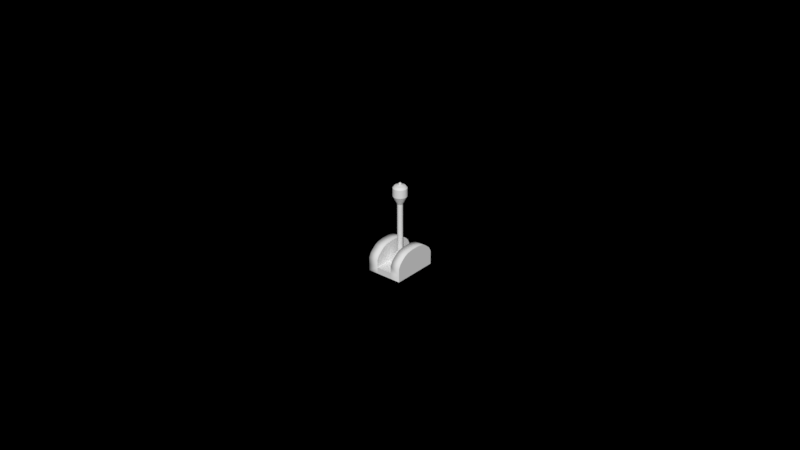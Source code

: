 # Source: joystick.blend  (saved by Blender 3.2.14; exported with 4.5.12 LTS)
import bpy
from mathutils import Matrix  # noqa: F401  (used for matrix-valued properties, if any)

bpy.ops.wm.read_factory_settings(use_empty=True)
scene = bpy.context.scene
scene.name = 'Scene'

# ---- collections
col_collection_1 = bpy.data.collections.new('Collection 1'); scene.collection.children.link(col_collection_1)

# ---- world
world_world = bpy.data.worlds.new('World'); scene.world = world_world
world_world.color = (0.0, 0.0, 0.0)
world_world.use_sun_shadow = False
world_world.sun_shadow_jitter_overblur = 0.0
world_world.cycles.sampling_method = 'MANUAL'

# ---- meshes
me_cube_004 = bpy.data.meshes.new('Cube.004')
me_cube_004.from_pydata([(-0.002536, 0.007332, -0.001323), (-0.002535, 0.007323, 0.0009673), (-0.002582, -0.007306, -0.001379), (-0.002581, -0.007315, 0.0009114), (-0.00569, 0.007342, -0.001321), (-0.00569, 0.007333, 0.0009685), (-0.005736, -0.007296, -0.001377), (-0.005735, -0.007305, 0.0009126), (-0.002578, -0.006078, -0.001374), (-0.002569, -0.003266, -0.001363), (-0.002549, 0.003292, -0.001338), (-0.00254, 0.006104, -0.001327), (-0.002539, 0.006089, 0.002847), (-0.002547, 0.003269, 0.00464), (-0.002567, -0.003289, 0.004615), (-0.002577, -0.006094, 0.002801), (-0.005694, 0.006114, -0.001326), (-0.005703, 0.003302, -0.001337), (-0.005723, -0.003256, -0.001362), (-0.005732, -0.006068, -0.001373), (-0.005731, -0.006084, 0.002802), (-0.005721, -0.003279, 0.004616), (-0.005701, 0.003279, 0.004641), (-0.005693, 0.006098, 0.002848), (-0.002544, 0.004698, -0.001333), (-0.002543, 0.004462, 0.004134), (-0.005699, 0.004708, -0.001332), (-0.005697, 0.004472, 0.004136), (-0.002574, -0.004672, -0.001368), (-0.002571, -0.004478, 0.0041), (-0.005728, -0.004662, -0.001367), (-0.005725, -0.004468, 0.004101), (-0.002563, -0.001317, -0.001356), (-0.002555, 0.001343, -0.001345), (-0.002553, 0.001319, 0.004959), (-0.002561, -0.001341, 0.004949), (-0.005709, 0.001353, -0.001344), (-0.005717, -0.001307, -0.001355), (-0.005715, -0.001331, 0.00495), (-0.005707, 0.001329, 0.00496), (-0.002538, 0.006718, -0.001325), (-0.005691, 0.006715, 0.002185), (-0.002537, 0.006705, 0.002184), (-0.005692, 0.006728, -0.001324), (-0.002579, -0.006705, 0.002133), (-0.005734, -0.006682, -0.001375), (-0.00258, -0.006692, -0.001376), (-0.005733, -0.006696, 0.002134), (-0.002542, 0.005401, -0.00133), (-0.005695, 0.005393, 0.003442), (-0.002541, 0.005383, 0.003441), (-0.005696, 0.005411, -0.001329), (-0.002574, -0.005393, 0.0034), (-0.00573, -0.005365, -0.00137), (-0.002576, -0.005375, -0.001371), (-0.005728, -0.005383, 0.003401), (0.005735, 0.007306, -0.001326), (0.005736, 0.007298, 0.0009644), (0.005689, -0.007332, -0.001381), (0.00569, -0.00734, 0.0009085), (0.002581, 0.007316, -0.001324), (0.002582, 0.007307, 0.0009655), (0.002535, -0.007322, -0.00138), (0.002536, -0.007331, 0.0009096), (0.005693, -0.006104, -0.001377), (0.005702, -0.003292, -0.001366), (0.005723, 0.003266, -0.001341), (0.005731, 0.006079, -0.00133), (0.005733, 0.006063, 0.002844), (0.005725, 0.003243, 0.004637), (0.005704, -0.003314, 0.004612), (0.005695, -0.00612, 0.002798), (0.002577, 0.006089, -0.001329), (0.002568, 0.003276, -0.00134), (0.002548, -0.003282, -0.001365), (0.002539, -0.006094, -0.001376), (0.002541, -0.00611, 0.002799), (0.00255, -0.003304, 0.004613), (0.00257, 0.003253, 0.004638), (0.002579, 0.006073, 0.002845), (0.005727, 0.004672, -0.001336), (0.005728, 0.004436, 0.004131), (0.002573, 0.004682, -0.001334), (0.002574, 0.004446, 0.004133), (0.005698, -0.004698, -0.001371), (0.0057, -0.004504, 0.004097), (0.002543, -0.004688, -0.00137), (0.002546, -0.004494, 0.004098), (0.005708, -0.001343, -0.001359), (0.005716, 0.001318, -0.001348), (0.005719, 0.001293, 0.004956), (0.00571, -0.001367, 0.004946), (0.002562, 0.001327, -0.001347), (0.002554, -0.001333, -0.001357), (0.002556, -0.001357, 0.004947), (0.002564, 0.001303, 0.004958), (0.005733, 0.006692, -0.001328), (0.00258, 0.006689, 0.002182), (0.005734, 0.006679, 0.002181), (-0.005735, -0.006674, -0.003417), (0.005693, -0.006731, 0.00213), (-0.005693, 0.006736, -0.003366), (0.005691, -0.006718, -0.001379), (0.002538, -0.006721, 0.002131), (0.005729, 0.005376, -0.001333), (0.002577, 0.005367, 0.003439), (0.005731, 0.005357, 0.003438), (0.002575, 0.005385, -0.001332), (0.005697, -0.005419, 0.003397), (0.002541, -0.005391, -0.001373), (0.005695, -0.005401, -0.001374), (0.002543, -0.005409, 0.003398), (-0.005718, -0.001299, -0.003397), (-0.00571, 0.001361, -0.003386), (-0.005729, -0.004654, -0.003409), (-0.005699, 0.004716, -0.003374), (-0.005733, -0.006061, -0.003415), (-0.005724, -0.003248, -0.003404), (-0.005704, 0.00331, -0.003379), (-0.005695, 0.006122, -0.003368), (-0.005737, -0.007288, -0.003419), (-0.005691, 0.00735, -0.003364), (0.002579, 0.006702, -0.001327), (0.002537, -0.006708, -0.001378), (-0.002583, -0.007298, -0.003421), (-0.002537, 0.00734, -0.003365), (-0.005697, 0.005419, -0.003371), (-0.005731, -0.005357, -0.003412), (0.005734, 0.007314, -0.003368), (0.005689, -0.007324, -0.003424), (0.00258, 0.007324, -0.003367), (0.002535, -0.007314, -0.003422), (0.005693, -0.006096, -0.003419), (0.005701, -0.003284, -0.003408), (0.005722, 0.003274, -0.003383), (0.005731, 0.006086, -0.003372), (0.005726, 0.00468, -0.003378), (0.005697, -0.00469, -0.003414), (0.005707, -0.001335, -0.003401), (0.005716, 0.001325, -0.003391), (0.005733, 0.0067, -0.00337), (0.005691, -0.00671, -0.003421), (0.005728, 0.005383, -0.003375), (0.005695, -0.005393, -0.003416)], [], [(46, 44, 3, 2), (2, 3, 7, 6), (43, 41, 5, 4), (4, 5, 1, 0), (30, 18, 117, 114), (41, 42, 1, 5), (47, 44, 15, 20), (31, 29, 14, 21), (39, 34, 13, 22), (49, 50, 12, 23), (65, 84, 137, 133), (64, 102, 141, 132), (84, 110, 143, 137), (104, 80, 136, 142), (45, 47, 20, 19), (30, 31, 21, 18), (36, 39, 22, 17), (51, 49, 23, 16), (40, 42, 12, 11), (24, 25, 13, 10), (32, 35, 14, 9), (54, 52, 15, 8), (48, 50, 25, 24), (17, 22, 27, 26), (43, 4, 121, 101), (22, 13, 25, 27), (9, 14, 29, 28), (53, 55, 31, 30), (62, 2, 124, 131), (55, 52, 29, 31), (10, 13, 34, 33), (33, 34, 35, 32), (18, 21, 38, 37), (37, 38, 39, 36), (37, 36, 113, 112), (60, 56, 128, 130), (21, 14, 35, 38), (38, 35, 34, 39), (0, 1, 42, 40), (23, 12, 42, 41), (36, 17, 118, 113), (16, 23, 41, 43), (6, 7, 47, 45), (4, 0, 125, 121), (7, 3, 44, 47), (8, 15, 44, 46), (11, 12, 50, 48), (26, 27, 49, 51), (96, 67, 135, 140), (27, 25, 50, 49), (20, 15, 52, 55), (19, 53, 127, 116), (19, 20, 55, 53), (28, 29, 52, 54), (102, 100, 59, 58), (58, 59, 63, 62), (122, 97, 61, 60), (60, 61, 57, 56), (48, 24, 82, 107), (97, 98, 57, 61), (103, 100, 71, 76), (87, 85, 70, 77), (95, 90, 69, 78), (105, 106, 68, 79), (40, 11, 72, 122), (33, 32, 93, 92), (32, 9, 74, 93), (28, 54, 109, 86), (123, 103, 76, 75), (86, 87, 77, 74), (92, 95, 78, 73), (107, 105, 79, 72), (96, 98, 68, 67), (80, 81, 69, 66), (88, 91, 70, 65), (110, 108, 71, 64), (104, 106, 81, 80), (73, 78, 83, 82), (11, 48, 107, 72), (78, 69, 81, 83), (65, 70, 85, 84), (109, 111, 87, 86), (0, 40, 122, 60), (111, 108, 85, 87), (66, 69, 90, 89), (89, 90, 91, 88), (74, 77, 94, 93), (93, 94, 95, 92), (24, 10, 73, 82), (10, 33, 92, 73), (77, 70, 91, 94), (94, 91, 90, 95), (56, 57, 98, 96), (79, 68, 98, 97), (54, 8, 75, 109), (72, 79, 97, 122), (62, 63, 103, 123), (9, 28, 86, 74), (63, 59, 100, 103), (64, 71, 100, 102), (67, 68, 106, 104), (82, 83, 105, 107), (46, 2, 62, 123), (83, 81, 106, 105), (76, 71, 108, 111), (8, 46, 123, 75), (75, 76, 111, 109), (84, 85, 108, 110), (56, 96, 140, 128), (51, 16, 119, 126), (66, 89, 139, 134), (67, 104, 142, 135), (2, 6, 120, 124), (0, 60, 130, 125), (45, 19, 116, 99), (80, 66, 134, 136), (58, 62, 131, 129), (26, 51, 126, 115), (102, 58, 129, 141), (16, 43, 101, 119), (6, 45, 99, 120), (88, 65, 133, 138), (53, 30, 114, 127), (17, 26, 115, 118), (89, 88, 138, 139), (18, 37, 112, 117), (110, 64, 132, 143)])
me_cube_004.polygons.foreach_set('use_smooth', [0, 1, 0, 1, 0, 1, 1, 1, 1, 1, 0, 0, 0, 0, 0, 0, 0, 0, 0, 0, 0, 0, 0, 0, 0, 1, 0, 0, 0, 1, 0, 0, 0, 0, 0, 1, 1, 1, 0, 1, 0, 0, 0, 1, 1, 0, 0, 0, 0, 1, 1, 0, 0, 0, 0, 1, 0, 1, 0, 1, 1, 1, 1, 1, 0, 0, 0, 0, 0, 0, 0, 0, 0, 0, 0, 0, 0, 0, 0, 1, 0, 0, 0, 1, 0, 0, 0, 0, 0, 0, 1, 1, 0, 1, 0, 0, 0, 0, 1, 0, 0, 0, 0, 1, 1, 0, 0, 0, 0, 0, 0, 0, 1, 0, 0, 0, 1, 0, 0, 0, 0, 0, 0, 0, 0, 0, 0])
me_cube_004.use_remesh_preserve_volume = False
me_cube_004.use_remesh_preserve_attributes = False
me_cube_004.use_mirror_vertex_groups = False
me_cube_004.update()
me_cylinder_001 = bpy.data.meshes.new('Cylinder.001')
me_cylinder_001.from_pydata([(-0.0006052, -0.002863, -0.001335), (-0.0004571, 0.003618, 0.0232), (-0.001106, -0.002679, -0.001376), (-0.0005533, 0.003653, 0.02319), (-0.001561, -0.002402, -0.001432), (-0.0006407, 0.003706, 0.02318), (-0.001952, -0.002042, -0.001502), (-0.0007157, 0.003775, 0.02316), (-0.002265, -0.001615, -0.001583), (-0.0007757, 0.003857, 0.02315), (-0.002486, -0.001135, -0.001671), (-0.0008181, 0.003949, 0.02313), (-0.002608, -0.0006216, -0.001763), (-0.0008415, 0.004048, 0.02311), (-0.002626, -9.442e-05, -0.001856), (-0.0008449, 0.004149, 0.0231), (-0.002539, 0.0004263, -0.001946), (-0.0008282, 0.004249, 0.02308), (-0.00235, 0.0009206, -0.00203), (-0.0007921, 0.004344, 0.02306), (-0.002068, 0.00137, -0.002104), (-0.0007379, 0.00443, 0.02305), (-0.001702, 0.001756, -0.002166), (-0.0006676, 0.004504, 0.02304), (-0.001267, 0.002065, -0.002213), (-0.0005841, 0.004564, 0.02303), (-0.000779, 0.002284, -0.002243), (-0.0004905, 0.004606, 0.02302), (-0.0002576, 0.002405, -0.002256), (-0.0003904, 0.004629, 0.02302), (0.0002776, 0.002425, -0.00225), (-0.0002877, 0.004633, 0.02302), (0.0008061, 0.00234, -0.002226), (-0.0001862, 0.004617, 0.02302), (0.001307, 0.002156, -0.002185), (-9e-05, 0.004581, 0.02303), (0.001762, 0.001879, -0.002129), (-2.677e-06, 0.004528, 0.02304), (0.002153, 0.00152, -0.002059), (7.239e-05, 0.004459, 0.02306), (0.002465, 0.001092, -0.001979), (0.0001323, 0.004377, 0.02307), (0.002687, 0.0006127, -0.00189), (0.0001748, 0.004285, 0.02309), (0.002809, 9.939e-05, -0.001798), (0.0001982, 0.004186, 0.02311), (0.002826, -0.0004278, -0.001705), (0.0002016, 0.004085, 0.02312), (0.002739, -0.0009485, -0.001615), (0.0001849, 0.003985, 0.02314), (0.002551, -0.001443, -0.001531), (0.0001487, 0.00389, 0.02316), (0.002269, -0.001892, -0.001457), (9.451e-05, 0.003804, 0.02317), (0.001903, -0.002278, -0.001395), (2.428e-05, 0.00373, 0.02318), (0.001468, -0.002587, -0.001348), (-5.924e-05, 0.003671, 0.02319), (0.0009799, -0.002806, -0.001318), (-0.0001529, 0.003629, 0.0232), (0.0004584, -0.002928, -0.001306), (-0.000253, 0.003605, 0.0232), (-7.679e-05, -0.002947, -0.001311), (-0.0003557, 0.003602, 0.0232), (-0.0006209, -0.002699, -0.0004068), (-0.000178, -0.0004349, 0.001933), (-0.0008246, 0.001406, 0.01987), (-0.001225, 0.001553, 0.01984), (-0.0003327, -0.0003781, 0.001921), (-0.001122, -0.002515, -0.0004477), (-0.001589, 0.001775, 0.0198), (-0.0004731, -0.0002926, 0.001903), (-0.001577, -0.002238, -0.0005041), (-0.001901, 0.002062, 0.01974), (-0.0005938, -0.0001817, 0.001882), (-0.001968, -0.001879, -0.000574), (-0.002151, 0.002404, 0.01968), (-0.0006901, -4.973e-05, 0.001857), (-0.00228, -0.001451, -0.0006545), (-0.002328, 0.002787, 0.01961), (-0.0007584, 9.832e-05, 0.00183), (-0.002502, -0.0009716, -0.0007426), (-0.002425, 0.003197, 0.01953), (-0.000796, 0.0002567, 0.001801), (-0.002624, -0.0004583, -0.000835), (-0.002439, 0.003618, 0.01946), (-0.0008015, 0.0004194, 0.001772), (-0.002641, 6.884e-05, -0.000928), (-0.00237, 0.004035, 0.01939), (-0.0007747, 0.0005801, 0.001745), (-0.002554, 0.0005896, -0.001018), (-0.002219, 0.00443, 0.01932), (-0.0007165, 0.0007327, 0.001719), (-0.002366, 0.001084, -0.001102), (-0.001993, 0.004788, 0.01926), (-0.0006293, 0.0008712, 0.001696), (-0.002083, 0.001533, -0.001176), (-0.001701, 0.005097, 0.01921), (-0.0005164, 0.0009904, 0.001677), (-0.001718, 0.001919, -0.001238), (-0.001353, 0.005344, 0.01917), (-0.0003821, 0.001086, 0.001662), (-0.001282, 0.002228, -0.001285), (-0.0009636, 0.005519, 0.01915), (-0.0002316, 0.001153, 0.001653), (-0.0007948, 0.002447, -0.001315), (-0.0005469, 0.005616, 0.01914), (-7.071e-05, 0.001191, 0.001649), (-0.0002733, 0.002569, -0.001328), (-0.0001191, 0.005632, 0.01914), (9.447e-05, 0.001197, 0.001651), (0.0002619, 0.002588, -0.001322), (0.0003031, 0.005564, 0.01916), (0.0002575, 0.001171, 0.001658), (0.0007903, 0.002504, -0.001298), (0.0007037, 0.005417, 0.01919), (0.0004123, 0.001114, 0.001671), (0.001292, 0.00232, -0.001257), (0.001067, 0.005196, 0.01924), (0.0005526, 0.001029, 0.001688), (0.001747, 0.002043, -0.001201), (0.00138, 0.004909, 0.0193), (0.0006733, 0.0009177, 0.00171), (0.002138, 0.001683, -0.001131), (0.001629, 0.004567, 0.01936), (0.0007697, 0.0007857, 0.001735), (0.00245, 0.001256, -0.00105), (0.001806, 0.004184, 0.01943), (0.000838, 0.0006376, 0.001762), (0.002671, 0.000776, -0.0009623), (0.001903, 0.003773, 0.0195), (0.0008756, 0.0004792, 0.00179), (0.002793, 0.0002627, -0.0008699), (0.001918, 0.003352, 0.01958), (0.0008811, 0.0003165, 0.001819), (0.002811, -0.0002645, -0.0007769), (0.001848, 0.002936, 0.01965), (0.0008542, 0.0001558, 0.001847), (0.002724, -0.0007852, -0.0006868), (0.001698, 0.002541, 0.01972), (0.0007961, 3.278e-06, 0.001873), (0.002535, -0.00128, -0.000603), (0.001472, 0.002182, 0.01978), (0.0007089, -0.0001353, 0.001896), (0.002253, -0.001728, -0.0005288), (0.00118, 0.001874, 0.01983), (0.000596, -0.0002545, 0.001915), (0.001887, -0.002115, -0.0004671), (0.0008318, 0.001627, 0.01986), (0.0004617, -0.0003498, 0.001929), (0.001452, -0.002423, -0.0004202), (0.0004421, 0.001451, 0.01989), (0.0003112, -0.0004175, 0.001938), (0.0009642, -0.002643, -0.0003899), (2.535e-05, 0.001354, 0.0199), (0.0001503, -0.000455, 0.001942), (0.0004427, -0.002764, -0.0003773), (-0.0004024, 0.001339, 0.01989), (-1.491e-05, -0.0004609, 0.001941), (-9.253e-05, -0.002783, -0.000383), (-0.0004349, 0.00223, 0.01708), (-0.0005896, 0.002287, 0.01707), (-0.00073, 0.002372, 0.01705), (-0.0008507, 0.002483, 0.01703), (-0.000947, 0.002615, 0.01701), (-0.001015, 0.002763, 0.01698), (-0.001053, 0.002922, 0.01695), (-0.001058, 0.003084, 0.01692), (-0.001032, 0.003245, 0.01689), (-0.0009734, 0.003398, 0.01687), (-0.0008863, 0.003536, 0.01685), (-0.0007733, 0.003655, 0.01683), (-0.000639, 0.003751, 0.01681), (-0.0004885, 0.003818, 0.0168), (-0.0003276, 0.003856, 0.0168), (-0.0001624, 0.003862, 0.0168), (6.407e-07, 0.003836, 0.01681), (0.0001554, 0.003779, 0.01682), (0.0002957, 0.003693, 0.01684), (0.0004164, 0.003583, 0.01686), (0.0005128, 0.003451, 0.01688), (0.0005811, 0.003302, 0.01691), (0.0006187, 0.003144, 0.01694), (0.0006242, 0.002981, 0.01697), (0.0005973, 0.002821, 0.017), (0.0005392, 0.002668, 0.01702), (0.000452, 0.00253, 0.01704), (0.0003391, 0.00241, 0.01706), (0.0002048, 0.002315, 0.01708), (5.429e-05, 0.002247, 0.01709), (-0.0001066, 0.00221, 0.01709), (-0.0002718, 0.002204, 0.01709), (-0.000868, 0.001856, 0.02243), (-0.0007544, 0.002416, 0.02294), (-0.001067, 0.002531, 0.02292), (-0.001269, 0.002003, 0.0224), (-0.001351, 0.002704, 0.02288), (-0.001632, 0.002225, 0.02235), (-0.001595, 0.002928, 0.02284), (-0.001945, 0.002512, 0.0223), (-0.00179, 0.003195, 0.02279), (-0.002194, 0.002854, 0.02223), (-0.001928, 0.003494, 0.02274), (-0.002371, 0.003237, 0.02216), (-0.002004, 0.003814, 0.02268), (-0.002468, 0.003647, 0.02209), (-0.002015, 0.004143, 0.02262), (-0.002483, 0.004068, 0.02201), (-0.001961, 0.004468, 0.02256), (-0.002413, 0.004484, 0.02194), (-0.001843, 0.004776, 0.02251), (-0.002263, 0.00488, 0.02188), (-0.001667, 0.005057, 0.02246), (-0.002037, 0.005238, 0.02182), (-0.001439, 0.005297, 0.02243), (-0.001744, 0.005547, 0.02177), (-0.001167, 0.00549, 0.0224), (-0.001397, 0.005794, 0.02173), (-0.0008628, 0.005627, 0.02238), (-0.001007, 0.005969, 0.02171), (-0.0005375, 0.005703, 0.02237), (-0.0005902, 0.006066, 0.0217), (-0.0002036, 0.005715, 0.02237), (-0.0001625, 0.006081, 0.0217), (0.0001261, 0.005662, 0.02239), (0.0002598, 0.006014, 0.02172), (0.0004388, 0.005547, 0.02241), (0.0006604, 0.005867, 0.02175), (0.0007226, 0.005375, 0.02245), (0.001024, 0.005646, 0.0218), (0.0009666, 0.00515, 0.02249), (0.001336, 0.005359, 0.02185), (0.001161, 0.004884, 0.02254), (0.001586, 0.005017, 0.02192), (0.001299, 0.004584, 0.0226), (0.001763, 0.004633, 0.02199), (0.001375, 0.004264, 0.02266), (0.00186, 0.004223, 0.02206), (0.001386, 0.003935, 0.02271), (0.001874, 0.003802, 0.02214), (0.001332, 0.00361, 0.02277), (0.001805, 0.003386, 0.02221), (0.001215, 0.003302, 0.02282), (0.001654, 0.002991, 0.02227), (0.001038, 0.003022, 0.02287), (0.001429, 0.002632, 0.02233), (0.0008102, 0.002781, 0.02291), (0.001136, 0.002323, 0.02238), (0.0005387, 0.002588, 0.02294), (0.0007884, 0.002077, 0.02242), (0.0002345, 0.002451, 0.02296), (0.0003987, 0.001901, 0.02244), (-9.081e-05, 0.002376, 0.02296), (-1.802e-05, 0.001804, 0.02245), (-0.0004247, 0.002364, 0.02296), (-0.0004457, 0.001789, 0.02245), (-0.0004527, 0.003572, 0.02294), (-0.000549, 0.003608, 0.02293), (-0.0006363, 0.003661, 0.02292), (-0.0007113, 0.00373, 0.0229), (-0.0007713, 0.003812, 0.02289), (-0.0008137, 0.003904, 0.02287), (-0.0008371, 0.004003, 0.02285), (-0.0008406, 0.004104, 0.02284), (-0.0008239, 0.004204, 0.02282), (-0.0007877, 0.004299, 0.0228), (-0.0007335, 0.004385, 0.02279), (-0.0006632, 0.004459, 0.02278), (-0.0005797, 0.004518, 0.02277), (-0.0004861, 0.00456, 0.02276), (-0.000386, 0.004584, 0.02276), (-0.0002833, 0.004587, 0.02276), (-0.0001818, 0.004571, 0.02277), (-8.561e-05, 0.004536, 0.02277), (1.708e-06, 0.004483, 0.02278), (7.677e-05, 0.004414, 0.0228), (0.0001367, 0.004332, 0.02281), (0.0001792, 0.004239, 0.02283), (0.0002026, 0.004141, 0.02285), (0.000206, 0.00404, 0.02287), (0.0001893, 0.00394, 0.02288), (0.0001531, 0.003845, 0.0229), (9.889e-05, 0.003759, 0.02291), (2.866e-05, 0.003685, 0.02293), (-5.486e-05, 0.003625, 0.02293), (-0.0001485, 0.003583, 0.02294), (-0.0002486, 0.00356, 0.02294), (-0.0003513, 0.003556, 0.02294), (-0.0004359, 0.003634, 0.02293), (-0.0005202, 0.003665, 0.02292), (-0.0005967, 0.003712, 0.02291), (-0.0006624, 0.003772, 0.0229), (-0.0007149, 0.003844, 0.02288), (-0.0007521, 0.003925, 0.02287), (-0.0007726, 0.004011, 0.02285), (-0.0007756, 0.0041, 0.02284), (-0.000761, 0.004187, 0.02282), (-0.0007293, 0.00427, 0.02281), (-0.0006818, 0.004346, 0.0228), (-0.0006203, 0.004411, 0.02279), (-0.0005471, 0.004463, 0.02278), (-0.0004651, 0.0045, 0.02277), (-0.0003775, 0.00452, 0.02277), (-0.0002875, 0.004523, 0.02277), (-0.0001987, 0.004509, 0.02278), (-0.0001144, 0.004478, 0.02278), (-3.79e-05, 0.004432, 0.02279), (2.784e-05, 0.004371, 0.0228), (8.032e-05, 0.004299, 0.02282), (0.0001175, 0.004219, 0.02283), (0.000138, 0.004132, 0.02285), (0.000141, 0.004044, 0.02286), (0.0001264, 0.003956, 0.02288), (9.472e-05, 0.003873, 0.02289), (4.722e-05, 0.003798, 0.02291), (-1.429e-05, 0.003733, 0.02292), (-8.744e-05, 0.003681, 0.02292), (-0.0001694, 0.003644, 0.02293), (-0.0002571, 0.003623, 0.02293), (-0.0003471, 0.00362, 0.02293), (-0.0004455, 0.003734, 0.02349), (-0.0005298, 0.003765, 0.02348), (-0.0006062, 0.003811, 0.02347), (-0.000672, 0.003872, 0.02346), (-0.0007245, 0.003943, 0.02345), (-0.0007617, 0.004024, 0.02343), (-0.0007822, 0.00411, 0.02342), (-0.0007851, 0.004199, 0.0234), (-0.0007705, 0.004287, 0.02339), (-0.0007389, 0.00437, 0.02337), (-0.0006914, 0.004445, 0.02336), (-0.0006299, 0.00451, 0.02335), (-0.0005567, 0.004562, 0.02334), (-0.0004747, 0.004599, 0.02334), (-0.000387, 0.004619, 0.02334), (-0.0002971, 0.004622, 0.02334), (-0.0002082, 0.004608, 0.02334), (-0.0001239, 0.004577, 0.02335), (-4.746e-05, 0.004531, 0.02336), (1.828e-05, 0.00447, 0.02337), (7.076e-05, 0.004399, 0.02338), (0.000108, 0.004318, 0.0234), (0.0001285, 0.004232, 0.02341), (0.0001314, 0.004143, 0.02343), (0.0001168, 0.004055, 0.02344), (8.516e-05, 0.003972, 0.02346), (3.766e-05, 0.003897, 0.02347), (-2.385e-05, 0.003832, 0.02348), (-9.701e-05, 0.00378, 0.02349), (-0.000179, 0.003743, 0.02349), (-0.0002667, 0.003723, 0.0235), (-0.0003566, 0.003719, 0.02349), (-0.0004333, 0.003802, 0.02358), (-0.0005077, 0.003829, 0.02357), (-0.0005753, 0.00387, 0.02356), (-0.0006333, 0.003924, 0.02355), (-0.0006797, 0.003987, 0.02354), (-0.0007126, 0.004058, 0.02353), (-0.0007307, 0.004135, 0.02352), (-0.0007333, 0.004213, 0.0235), (-0.0007204, 0.00429, 0.02349), (-0.0006924, 0.004364, 0.02348), (-0.0006505, 0.00443, 0.02346), (-0.0005961, 0.004488, 0.02346), (-0.0005315, 0.004533, 0.02345), (-0.0004591, 0.004566, 0.02344), (-0.0003817, 0.004584, 0.02344), (-0.0003022, 0.004587, 0.02344), (-0.0002237, 0.004574, 0.02345), (-0.0001493, 0.004547, 0.02345), (-8.173e-05, 0.004506, 0.02346), (-2.366e-05, 0.004453, 0.02347), (2.269e-05, 0.004389, 0.02348), (5.555e-05, 0.004318, 0.0235), (7.365e-05, 0.004242, 0.02351), (7.63e-05, 0.004163, 0.02352), (6.338e-05, 0.004086, 0.02354), (3.541e-05, 0.004013, 0.02355), (-6.545e-06, 0.003946, 0.02356), (-6.087e-05, 0.003889, 0.02357), (-0.0001255, 0.003843, 0.02358), (-0.0001979, 0.00381, 0.02358), (-0.0002753, 0.003792, 0.02358), (-0.0003548, 0.003789, 0.02358), (-0.0004027, 0.003939, 0.02366), (-0.0004541, 0.003958, 0.02366), (-0.0005008, 0.003987, 0.02365), (-0.000541, 0.004024, 0.02365), (-0.000573, 0.004067, 0.02364), (-0.0005957, 0.004117, 0.02363), (-0.0006082, 0.004169, 0.02362), (-0.00061, 0.004224, 0.02361), (-0.0006011, 0.004277, 0.0236), (-0.0005818, 0.004328, 0.02359), (-0.0005528, 0.004374, 0.02358), (-0.0005152, 0.004413, 0.02358), (-0.0004706, 0.004445, 0.02357), (-0.0004205, 0.004468, 0.02357), (-0.000367, 0.00448, 0.02357), (-0.0003121, 0.004482, 0.02357), (-0.0002578, 0.004473, 0.02357), (-0.0002064, 0.004455, 0.02358), (-0.0001597, 0.004426, 0.02358), (-0.0001196, 0.004389, 0.02359), (-8.754e-05, 0.004345, 0.0236), (-6.482e-05, 0.004296, 0.02361), (-5.232e-05, 0.004243, 0.02362), (-5.049e-05, 0.004189, 0.02362), (-5.941e-05, 0.004136, 0.02363), (-7.875e-05, 0.004085, 0.02364), (-0.0001077, 0.004039, 0.02365), (-0.0001453, 0.003999, 0.02366), (-0.00019, 0.003968, 0.02366), (-0.00024, 0.003945, 0.02366), (-0.0002935, 0.003933, 0.02367), (-0.0003485, 0.003931, 0.02367), (-0.0003607, 0.004088, 0.02361), (-0.0003827, 0.004096, 0.02361), (-0.0004026, 0.004108, 0.0236), (-0.0004198, 0.004124, 0.0236), (-0.0004334, 0.004142, 0.0236), (-0.0004431, 0.004163, 0.02359), (-0.0004485, 0.004186, 0.02359), (-0.0004492, 0.004209, 0.02359), (-0.0004454, 0.004232, 0.02358), (-0.0004372, 0.004253, 0.02358), (-0.0004248, 0.004273, 0.02358), (-0.0004088, 0.00429, 0.02357), (-0.0003897, 0.004303, 0.02357), (-0.0003683, 0.004313, 0.02357), (-0.0003455, 0.004318, 0.02357), (-0.000322, 0.004319, 0.02357), (-0.0002989, 0.004316, 0.02357), (-0.0002769, 0.004307, 0.02357), (-0.000257, 0.004295, 0.02357), (-0.0002399, 0.00428, 0.02358), (-0.0002262, 0.004261, 0.02358), (-0.0002165, 0.00424, 0.02358), (-0.0002111, 0.004217, 0.02359), (-0.0002104, 0.004194, 0.02359), (-0.0002142, 0.004171, 0.0236), (-0.0002224, 0.00415, 0.0236), (-0.0002348, 0.00413, 0.0236), (-0.0002508, 0.004113, 0.02361), (-0.0002699, 0.0041, 0.02361), (-0.0002913, 0.00409, 0.02361), (-0.0003141, 0.004085, 0.02361), (-0.0003376, 0.004084, 0.02361)], [], [(193, 1, 3, 194), (194, 3, 5, 196), (196, 5, 7, 198), (198, 7, 9, 200), (200, 9, 11, 202), (202, 11, 13, 204), (204, 13, 15, 206), (206, 15, 17, 208), (208, 17, 19, 210), (210, 19, 21, 212), (212, 21, 23, 214), (214, 23, 25, 216), (216, 25, 27, 218), (218, 27, 29, 220), (220, 29, 31, 222), (222, 31, 33, 224), (224, 33, 35, 226), (226, 35, 37, 228), (228, 37, 39, 230), (230, 39, 41, 232), (232, 41, 43, 234), (234, 43, 45, 236), (236, 45, 47, 238), (238, 47, 49, 240), (240, 49, 51, 242), (242, 51, 53, 244), (244, 53, 55, 246), (246, 55, 57, 248), (248, 57, 59, 250), (250, 59, 61, 252), (252, 61, 63, 254), (254, 63, 1, 193), (62, 159, 64, 0), (159, 158, 65, 64), (191, 157, 66, 160), (60, 156, 159, 62), (156, 155, 158, 159), (190, 154, 157, 191), (58, 153, 156, 60), (153, 152, 155, 156), (189, 151, 154, 190), (56, 150, 153, 58), (150, 149, 152, 153), (188, 148, 151, 189), (54, 147, 150, 56), (147, 146, 149, 150), (187, 145, 148, 188), (52, 144, 147, 54), (144, 143, 146, 147), (186, 142, 145, 187), (50, 141, 144, 52), (141, 140, 143, 144), (185, 139, 142, 186), (48, 138, 141, 50), (138, 137, 140, 141), (184, 136, 139, 185), (46, 135, 138, 48), (135, 134, 137, 138), (183, 133, 136, 184), (44, 132, 135, 46), (132, 131, 134, 135), (182, 130, 133, 183), (42, 129, 132, 44), (129, 128, 131, 132), (181, 127, 130, 182), (40, 126, 129, 42), (126, 125, 128, 129), (180, 124, 127, 181), (38, 123, 126, 40), (123, 122, 125, 126), (179, 121, 124, 180), (36, 120, 123, 38), (120, 119, 122, 123), (178, 118, 121, 179), (34, 117, 120, 36), (117, 116, 119, 120), (177, 115, 118, 178), (32, 114, 117, 34), (114, 113, 116, 117), (176, 112, 115, 177), (30, 111, 114, 32), (111, 110, 113, 114), (175, 109, 112, 176), (28, 108, 111, 30), (108, 107, 110, 111), (174, 106, 109, 175), (26, 105, 108, 28), (105, 104, 107, 108), (173, 103, 106, 174), (24, 102, 105, 26), (102, 101, 104, 105), (172, 100, 103, 173), (22, 99, 102, 24), (99, 98, 101, 102), (171, 97, 100, 172), (20, 96, 99, 22), (96, 95, 98, 99), (170, 94, 97, 171), (18, 93, 96, 20), (93, 92, 95, 96), (169, 91, 94, 170), (16, 90, 93, 18), (90, 89, 92, 93), (168, 88, 91, 169), (14, 87, 90, 16), (87, 86, 89, 90), (167, 85, 88, 168), (12, 84, 87, 14), (84, 83, 86, 87), (166, 82, 85, 167), (10, 81, 84, 12), (81, 80, 83, 84), (165, 79, 82, 166), (8, 78, 81, 10), (78, 77, 80, 81), (164, 76, 79, 165), (6, 75, 78, 8), (75, 74, 77, 78), (163, 73, 76, 164), (4, 72, 75, 6), (72, 71, 74, 75), (162, 70, 73, 163), (2, 69, 72, 4), (69, 68, 71, 72), (161, 67, 70, 162), (0, 64, 69, 2), (64, 65, 68, 69), (160, 66, 67, 161), (65, 160, 161, 68), (68, 161, 162, 71), (71, 162, 163, 74), (74, 163, 164, 77), (77, 164, 165, 80), (80, 165, 166, 83), (83, 166, 167, 86), (86, 167, 168, 89), (89, 168, 169, 92), (92, 169, 170, 95), (95, 170, 171, 98), (98, 171, 172, 101), (101, 172, 173, 104), (104, 173, 174, 107), (107, 174, 175, 110), (110, 175, 176, 113), (113, 176, 177, 116), (116, 177, 178, 119), (119, 178, 179, 122), (122, 179, 180, 125), (125, 180, 181, 128), (128, 181, 182, 131), (131, 182, 183, 134), (134, 183, 184, 137), (137, 184, 185, 140), (140, 185, 186, 143), (143, 186, 187, 146), (146, 187, 188, 149), (149, 188, 189, 152), (152, 189, 190, 155), (155, 190, 191, 158), (158, 191, 160, 65), (157, 255, 192, 66), (255, 254, 193, 192), (154, 253, 255, 157), (253, 252, 254, 255), (151, 251, 253, 154), (251, 250, 252, 253), (148, 249, 251, 151), (249, 248, 250, 251), (145, 247, 249, 148), (247, 246, 248, 249), (142, 245, 247, 145), (245, 244, 246, 247), (139, 243, 245, 142), (243, 242, 244, 245), (136, 241, 243, 139), (241, 240, 242, 243), (133, 239, 241, 136), (239, 238, 240, 241), (130, 237, 239, 133), (237, 236, 238, 239), (127, 235, 237, 130), (235, 234, 236, 237), (124, 233, 235, 127), (233, 232, 234, 235), (121, 231, 233, 124), (231, 230, 232, 233), (118, 229, 231, 121), (229, 228, 230, 231), (115, 227, 229, 118), (227, 226, 228, 229), (112, 225, 227, 115), (225, 224, 226, 227), (109, 223, 225, 112), (223, 222, 224, 225), (106, 221, 223, 109), (221, 220, 222, 223), (103, 219, 221, 106), (219, 218, 220, 221), (100, 217, 219, 103), (217, 216, 218, 219), (97, 215, 217, 100), (215, 214, 216, 217), (94, 213, 215, 97), (213, 212, 214, 215), (91, 211, 213, 94), (211, 210, 212, 213), (88, 209, 211, 91), (209, 208, 210, 211), (85, 207, 209, 88), (207, 206, 208, 209), (82, 205, 207, 85), (205, 204, 206, 207), (79, 203, 205, 82), (203, 202, 204, 205), (76, 201, 203, 79), (201, 200, 202, 203), (73, 199, 201, 76), (199, 198, 200, 201), (70, 197, 199, 73), (197, 196, 198, 199), (67, 195, 197, 70), (195, 194, 196, 197), (66, 192, 195, 67), (192, 193, 194, 195), (9, 7, 259, 260), (27, 25, 268, 269), (45, 43, 277, 278), (63, 61, 286, 287), (19, 17, 264, 265), (37, 35, 273, 274), (55, 53, 282, 283), (11, 9, 260, 261), (29, 27, 269, 270), (47, 45, 278, 279), (1, 63, 287, 256), (3, 1, 256, 257), (21, 19, 265, 266), (39, 37, 274, 275), (57, 55, 283, 284), (13, 11, 261, 262), (31, 29, 270, 271), (49, 47, 279, 280), (5, 3, 257, 258), (23, 21, 266, 267), (41, 39, 275, 276), (59, 57, 284, 285), (15, 13, 262, 263), (33, 31, 271, 272), (51, 49, 280, 281), (7, 5, 258, 259), (25, 23, 267, 268), (43, 41, 276, 277), (61, 59, 285, 286), (17, 15, 263, 264), (35, 33, 272, 273), (53, 51, 281, 282), (283, 282, 314, 315), (270, 269, 301, 302), (257, 256, 288, 289), (284, 283, 315, 316), (271, 270, 302, 303), (258, 257, 289, 290), (285, 284, 316, 317), (272, 271, 303, 304), (259, 258, 290, 291), (286, 285, 317, 318), (273, 272, 304, 305), (260, 259, 291, 292), (287, 286, 318, 319), (274, 273, 305, 306), (261, 260, 292, 293), (256, 287, 319, 288), (275, 274, 306, 307), (262, 261, 293, 294), (276, 275, 307, 308), (263, 262, 294, 295), (277, 276, 308, 309), (264, 263, 295, 296), (278, 277, 309, 310), (265, 264, 296, 297), (279, 278, 310, 311), (266, 265, 297, 298), (280, 279, 311, 312), (267, 266, 298, 299), (281, 280, 312, 313), (268, 267, 299, 300), (282, 281, 313, 314), (269, 268, 300, 301), (318, 317, 349, 350), (305, 304, 336, 337), (292, 291, 323, 324), (319, 318, 350, 351), (306, 305, 337, 338), (293, 292, 324, 325), (288, 319, 351, 320), (307, 306, 338, 339), (294, 293, 325, 326), (308, 307, 339, 340), (295, 294, 326, 327), (309, 308, 340, 341), (296, 295, 327, 328), (310, 309, 341, 342), (297, 296, 328, 329), (311, 310, 342, 343), (298, 297, 329, 330), (312, 311, 343, 344), (299, 298, 330, 331), (313, 312, 344, 345), (300, 299, 331, 332), (314, 313, 345, 346), (301, 300, 332, 333), (315, 314, 346, 347), (302, 301, 333, 334), (289, 288, 320, 321), (316, 315, 347, 348), (303, 302, 334, 335), (290, 289, 321, 322), (317, 316, 348, 349), (304, 303, 335, 336), (291, 290, 322, 323), (340, 339, 371, 372), (327, 326, 358, 359), (341, 340, 372, 373), (328, 327, 359, 360), (342, 341, 373, 374), (329, 328, 360, 361), (343, 342, 374, 375), (330, 329, 361, 362), (344, 343, 375, 376), (331, 330, 362, 363), (345, 344, 376, 377), (332, 331, 363, 364), (346, 345, 377, 378), (333, 332, 364, 365), (347, 346, 378, 379), (334, 333, 365, 366), (321, 320, 352, 353), (348, 347, 379, 380), (335, 334, 366, 367), (322, 321, 353, 354), (349, 348, 380, 381), (336, 335, 367, 368), (323, 322, 354, 355), (350, 349, 381, 382), (337, 336, 368, 369), (324, 323, 355, 356), (351, 350, 382, 383), (338, 337, 369, 370), (325, 324, 356, 357), (320, 351, 383, 352), (339, 338, 370, 371), (326, 325, 357, 358), (375, 374, 406, 407), (362, 361, 393, 394), (376, 375, 407, 408), (363, 362, 394, 395), (377, 376, 408, 409), (364, 363, 395, 396), (378, 377, 409, 410), (365, 364, 396, 397), (379, 378, 410, 411), (366, 365, 397, 398), (353, 352, 384, 385), (380, 379, 411, 412), (367, 366, 398, 399), (354, 353, 385, 386), (381, 380, 412, 413), (368, 367, 399, 400), (355, 354, 386, 387), (382, 381, 413, 414), (369, 368, 400, 401), (356, 355, 387, 388), (383, 382, 414, 415), (370, 369, 401, 402), (357, 356, 388, 389), (352, 383, 415, 384), (371, 370, 402, 403), (358, 357, 389, 390), (372, 371, 403, 404), (359, 358, 390, 391), (373, 372, 404, 405), (360, 359, 391, 392), (374, 373, 405, 406), (361, 360, 392, 393), (410, 409, 441, 442), (397, 396, 428, 429), (411, 410, 442, 443), (398, 397, 429, 430), (385, 384, 416, 417), (412, 411, 443, 444), (399, 398, 430, 431), (386, 385, 417, 418), (413, 412, 444, 445), (400, 399, 431, 432), (387, 386, 418, 419), (414, 413, 445, 446), (401, 400, 432, 433), (388, 387, 419, 420), (415, 414, 446, 447), (402, 401, 433, 434), (389, 388, 420, 421), (384, 415, 447, 416), (403, 402, 434, 435), (390, 389, 421, 422), (404, 403, 435, 436), (391, 390, 422, 423), (405, 404, 436, 437), (392, 391, 423, 424), (406, 405, 437, 438), (393, 392, 424, 425), (407, 406, 438, 439), (394, 393, 425, 426), (408, 407, 439, 440), (395, 394, 426, 427), (409, 408, 440, 441), (396, 395, 427, 428), (416, 447, 446, 445, 444, 443, 442, 441, 440, 439, 438, 437, 436, 435, 434, 433, 432, 431, 430, 429, 428, 427, 426, 425, 424, 423, 422, 421, 420, 419, 418, 417)])
_uv = me_cylinder_001.uv_layers.new(name='UVMap')
_uv.uv.foreach_set('vector', [1.0, 0.9167, 1.0, 1.0, 0.9688, 1.0, 0.9688, 0.9167, 0.9688, 0.9167, 0.9688, 1.0, 0.9375, 1.0, 0.9375, 0.9167, 0.9375, 0.9167, 0.9375, 1.0, 0.9062, 1.0, 0.9062, 0.9167, 0.9062, 0.9167, 0.9062, 1.0, 0.875, 1.0, 0.875, 0.9167, 0.875, 0.9167, 0.875, 1.0, 0.8438, 1.0, 0.8437, 0.9167, 0.8437, 0.9167, 0.8438, 1.0, 0.8125, 1.0, 0.8125, 0.9167, 0.8125, 0.9167, 0.8125, 1.0, 0.7812, 1.0, 0.7812, 0.9167, 0.7812, 0.9167, 0.7812, 1.0, 0.75, 1.0, 0.75, 0.9167, 0.75, 0.9167, 0.75, 1.0, 0.7188, 1.0, 0.7188, 0.9167, 0.7188, 0.9167, 0.7188, 1.0, 0.6875, 1.0, 0.6875, 0.9167, 0.6875, 0.9167, 0.6875, 1.0, 0.6562, 1.0, 0.6562, 0.9167, 0.6562, 0.9167, 0.6562, 1.0, 0.625, 1.0, 0.625, 0.9167, 0.625, 0.9167, 0.625, 1.0, 0.5938, 1.0, 0.5938, 0.9167, 0.5938, 0.9167, 0.5938, 1.0, 0.5625, 1.0, 0.5625, 0.9167, 0.5625, 0.9167, 0.5625, 1.0, 0.5312, 1.0, 0.5312, 0.9167, 0.5312, 0.9167, 0.5312, 1.0, 0.5, 1.0, 0.5, 0.9167, 0.5, 0.9167, 0.5, 1.0, 0.4688, 1.0, 0.4687, 0.9167, 0.4687, 0.9167, 0.4688, 1.0, 0.4375, 1.0, 0.4375, 0.9167, 0.4375, 0.9167, 0.4375, 1.0, 0.4062, 1.0, 0.4062, 0.9167, 0.4062, 0.9167, 0.4062, 1.0, 0.375, 1.0, 0.375, 0.9167, 0.375, 0.9167, 0.375, 1.0, 0.3438, 1.0, 0.3438, 0.9167, 0.3438, 0.9167, 0.3438, 1.0, 0.3125, 1.0, 0.3125, 0.9167, 0.3125, 0.9167, 0.3125, 1.0, 0.2812, 1.0, 0.2812, 0.9167, 0.2812, 0.9167, 0.2812, 1.0, 0.25, 1.0, 0.25, 0.9167, 0.25, 0.9167, 0.25, 1.0, 0.2188, 1.0, 0.2188, 0.9167, 0.2188, 0.9167, 0.2188, 1.0, 0.1875, 1.0, 0.1875, 0.9167, 0.1875, 0.9167, 0.1875, 1.0, 0.1562, 1.0, 0.1562, 0.9167, 0.1562, 0.9167, 0.1562, 1.0, 0.125, 1.0, 0.125, 0.9167, 0.125, 0.9167, 0.125, 1.0, 0.09375, 1.0, 0.09375, 0.9167, 0.09375, 0.9167, 0.09375, 1.0, 0.0625, 1.0, 0.0625, 0.9167, 0.0625, 0.9167, 0.0625, 1.0, 0.03125, 1.0, 0.03125, 0.9167, 0.03125, 0.9167, 0.03125, 1.0, 0.0, 1.0, 0.0, 0.9167, 0.03125, 0.0, 0.03125, 0.25, 0.0, 0.25, 0.0, 0.0, 0.03125, 0.25, 0.03125, 0.5, 0.0, 0.5, 0.0, 0.25, 0.03125, 0.625, 0.03125, 0.75, 0.0, 0.75, 0.0, 0.625, 0.0625, 0.0, 0.0625, 0.25, 0.03125, 0.25, 0.03125, 0.0, 0.0625, 0.25, 0.0625, 0.5, 0.03125, 0.5, 0.03125, 0.25, 0.0625, 0.625, 0.0625, 0.75, 0.03125, 0.75, 0.03125, 0.625, 0.09375, 0.0, 0.09375, 0.25, 0.0625, 0.25, 0.0625, 0.0, 0.09375, 0.25, 0.09375, 0.5, 0.0625, 0.5, 0.0625, 0.25, 0.09375, 0.625, 0.09375, 0.75, 0.0625, 0.75, 0.0625, 0.625, 0.125, 0.0, 0.125, 0.25, 0.09375, 0.25, 0.09375, 0.0, 0.125, 0.25, 0.125, 0.5, 0.09375, 0.5, 0.09375, 0.25, 0.125, 0.625, 0.125, 0.75, 0.09375, 0.75, 0.09375, 0.625, 0.1562, 0.0, 0.1562, 0.25, 0.125, 0.25, 0.125, 0.0, 0.1562, 0.25, 0.1562, 0.5, 0.125, 0.5, 0.125, 0.25, 0.1562, 0.625, 0.1562, 0.75, 0.125, 0.75, 0.125, 0.625, 0.1875, 0.0, 0.1875, 0.25, 0.1562, 0.25, 0.1562, 0.0, 0.1875, 0.25, 0.1875, 0.5, 0.1562, 0.5, 0.1562, 0.25, 0.1875, 0.625, 0.1875, 0.75, 0.1562, 0.75, 0.1562, 0.625, 0.2188, 0.0, 0.2188, 0.25, 0.1875, 0.25, 0.1875, 0.0, 0.2188, 0.25, 0.2188, 0.5, 0.1875, 0.5, 0.1875, 0.25, 0.2188, 0.625, 0.2188, 0.75, 0.1875, 0.75, 0.1875, 0.625, 0.25, 0.0, 0.25, 0.25, 0.2188, 0.25, 0.2188, 0.0, 0.25, 0.25, 0.25, 0.5, 0.2188, 0.5, 0.2188, 0.25, 0.25, 0.625, 0.25, 0.75, 0.2188, 0.75, 0.2188, 0.625, 0.2812, 0.0, 0.2812, 0.25, 0.25, 0.25, 0.25, 0.0, 0.2812, 0.25, 0.2812, 0.5, 0.25, 0.5, 0.25, 0.25, 0.2812, 0.625, 0.2812, 0.75, 0.25, 0.75, 0.25, 0.625, 0.3125, 0.0, 0.3125, 0.25, 0.2812, 0.25, 0.2812, 0.0, 0.3125, 0.25, 0.3125, 0.5, 0.2812, 0.5, 0.2812, 0.25, 0.3125, 0.625, 0.3125, 0.75, 0.2812, 0.75, 0.2812, 0.625, 0.3438, 0.0, 0.3438, 0.25, 0.3125, 0.25, 0.3125, 0.0, 0.3438, 0.25, 0.3438, 0.5, 0.3125, 0.5, 0.3125, 0.25, 0.3438, 0.625, 0.3438, 0.75, 0.3125, 0.75, 0.3125, 0.625, 0.375, 0.0, 0.375, 0.25, 0.3438, 0.25, 0.3438, 0.0, 0.375, 0.25, 0.375, 0.5, 0.3438, 0.5, 0.3438, 0.25, 0.375, 0.625, 0.375, 0.75, 0.3438, 0.75, 0.3438, 0.625, 0.4062, 0.0, 0.4062, 0.25, 0.375, 0.25, 0.375, 0.0, 0.4062, 0.25, 0.4062, 0.5, 0.375, 0.5, 0.375, 0.25, 0.4062, 0.625, 0.4062, 0.75, 0.375, 0.75, 0.375, 0.625, 0.4375, 0.0, 0.4375, 0.25, 0.4062, 0.25, 0.4062, 0.0, 0.4375, 0.25, 0.4375, 0.5, 0.4062, 0.5, 0.4062, 0.25, 0.4375, 0.625, 0.4375, 0.75, 0.4062, 0.75, 0.4062, 0.625, 0.4688, 0.0, 0.4688, 0.25, 0.4375, 0.25, 0.4375, 0.0, 0.4688, 0.25, 0.4687, 0.5, 0.4375, 0.5, 0.4375, 0.25, 0.4688, 0.625, 0.4688, 0.75, 0.4375, 0.75, 0.4375, 0.625, 0.5, 0.0, 0.5, 0.25, 0.4688, 0.25, 0.4688, 0.0, 0.5, 0.25, 0.5, 0.5, 0.4687, 0.5, 0.4688, 0.25, 0.5, 0.625, 0.5, 0.75, 0.4688, 0.75, 0.4688, 0.625, 0.5312, 0.0, 0.5312, 0.25, 0.5, 0.25, 0.5, 0.0, 0.5312, 0.25, 0.5312, 0.5, 0.5, 0.5, 0.5, 0.25, 0.5312, 0.625, 0.5312, 0.75, 0.5, 0.75, 0.5, 0.625, 0.5625, 0.0, 0.5625, 0.25, 0.5312, 0.25, 0.5312, 0.0, 0.5625, 0.25, 0.5625, 0.5, 0.5312, 0.5, 0.5312, 0.25, 0.5625, 0.625, 0.5625, 0.75, 0.5312, 0.75, 0.5312, 0.625, 0.5938, 0.0, 0.5938, 0.25, 0.5625, 0.25, 0.5625, 0.0, 0.5938, 0.25, 0.5938, 0.5, 0.5625, 0.5, 0.5625, 0.25, 0.5938, 0.625, 0.5938, 0.75, 0.5625, 0.75, 0.5625, 0.625, 0.625, 0.0, 0.625, 0.25, 0.5938, 0.25, 0.5938, 0.0, 0.625, 0.25, 0.625, 0.5, 0.5938, 0.5, 0.5938, 0.25, 0.625, 0.625, 0.625, 0.75, 0.5938, 0.75, 0.5938, 0.625, 0.6562, 0.0, 0.6562, 0.25, 0.625, 0.25, 0.625, 0.0, 0.6562, 0.25, 0.6562, 0.5, 0.625, 0.5, 0.625, 0.25, 0.6562, 0.625, 0.6562, 0.75, 0.625, 0.75, 0.625, 0.625, 0.6875, 0.0, 0.6875, 0.25, 0.6562, 0.25, 0.6562, 0.0, 0.6875, 0.25, 0.6875, 0.5, 0.6562, 0.5, 0.6562, 0.25, 0.6875, 0.625, 0.6875, 0.75, 0.6562, 0.75, 0.6562, 0.625, 0.7188, 0.0, 0.7188, 0.25, 0.6875, 0.25, 0.6875, 0.0, 0.7188, 0.25, 0.7188, 0.5, 0.6875, 0.5, 0.6875, 0.25, 0.7188, 0.625, 0.7188, 0.75, 0.6875, 0.75, 0.6875, 0.625, 0.75, 0.0, 0.75, 0.25, 0.7188, 0.25, 0.7188, 0.0, 0.75, 0.25, 0.75, 0.5, 0.7188, 0.5, 0.7188, 0.25, 0.75, 0.625, 0.75, 0.75, 0.7188, 0.75, 0.7188, 0.625, 0.7812, 0.0, 0.7812, 0.25, 0.75, 0.25, 0.75, 0.0, 0.7812, 0.25, 0.7812, 0.5, 0.75, 0.5, 0.75, 0.25, 0.7812, 0.625, 0.7812, 0.75, 0.75, 0.75, 0.75, 0.625, 0.8125, 0.0, 0.8125, 0.25, 0.7812, 0.25, 0.7812, 0.0, 0.8125, 0.25, 0.8125, 0.5, 0.7812, 0.5, 0.7812, 0.25, 0.8125, 0.625, 0.8125, 0.75, 0.7812, 0.75, 0.7812, 0.625, 0.8438, 0.0, 0.8438, 0.25, 0.8125, 0.25, 0.8125, 0.0, 0.8438, 0.25, 0.8437, 0.5, 0.8125, 0.5, 0.8125, 0.25, 0.8438, 0.625, 0.8438, 0.75, 0.8125, 0.75, 0.8125, 0.625, 0.875, 0.0, 0.875, 0.25, 0.8438, 0.25, 0.8438, 0.0, 0.875, 0.25, 0.875, 0.5, 0.8437, 0.5, 0.8438, 0.25, 0.875, 0.625, 0.875, 0.75, 0.8438, 0.75, 0.8438, 0.625, 0.9062, 0.0, 0.9062, 0.25, 0.875, 0.25, 0.875, 0.0, 0.9062, 0.25, 0.9062, 0.5, 0.875, 0.5, 0.875, 0.25, 0.9062, 0.625, 0.9062, 0.75, 0.875, 0.75, 0.875, 0.625, 0.9375, 0.0, 0.9375, 0.25, 0.9062, 0.25, 0.9062, 0.0, 0.9375, 0.25, 0.9375, 0.5, 0.9062, 0.5, 0.9062, 0.25, 0.9375, 0.625, 0.9375, 0.75, 0.9062, 0.75, 0.9062, 0.625, 0.9688, 0.0, 0.9688, 0.25, 0.9375, 0.25, 0.9375, 0.0, 0.9688, 0.25, 0.9688, 0.5, 0.9375, 0.5, 0.9375, 0.25, 0.9688, 0.625, 0.9688, 0.75, 0.9375, 0.75, 0.9375, 0.625, 1.0, 0.0, 1.0, 0.25, 0.9688, 0.25, 0.9688, 0.0, 1.0, 0.25, 1.0, 0.5, 0.9688, 0.5, 0.9688, 0.25, 1.0, 0.625, 1.0, 0.75, 0.9688, 0.75, 0.9688, 0.625, 1.0, 0.5, 1.0, 0.625, 0.9688, 0.625, 0.9688, 0.5, 0.9688, 0.5, 0.9688, 0.625, 0.9375, 0.625, 0.9375, 0.5, 0.9375, 0.5, 0.9375, 0.625, 0.9062, 0.625, 0.9062, 0.5, 0.9062, 0.5, 0.9062, 0.625, 0.875, 0.625, 0.875, 0.5, 0.875, 0.5, 0.875, 0.625, 0.8438, 0.625, 0.8437, 0.5, 0.8437, 0.5, 0.8438, 0.625, 0.8125, 0.625, 0.8125, 0.5, 0.8125, 0.5, 0.8125, 0.625, 0.7812, 0.625, 0.7812, 0.5, 0.7812, 0.5, 0.7812, 0.625, 0.75, 0.625, 0.75, 0.5, 0.75, 0.5, 0.75, 0.625, 0.7188, 0.625, 0.7188, 0.5, 0.7188, 0.5, 0.7188, 0.625, 0.6875, 0.625, 0.6875, 0.5, 0.6875, 0.5, 0.6875, 0.625, 0.6562, 0.625, 0.6562, 0.5, 0.6562, 0.5, 0.6562, 0.625, 0.625, 0.625, 0.625, 0.5, 0.625, 0.5, 0.625, 0.625, 0.5938, 0.625, 0.5938, 0.5, 0.5938, 0.5, 0.5938, 0.625, 0.5625, 0.625, 0.5625, 0.5, 0.5625, 0.5, 0.5625, 0.625, 0.5312, 0.625, 0.5312, 0.5, 0.5312, 0.5, 0.5312, 0.625, 0.5, 0.625, 0.5, 0.5, 0.5, 0.5, 0.5, 0.625, 0.4688, 0.625, 0.4687, 0.5, 0.4687, 0.5, 0.4688, 0.625, 0.4375, 0.625, 0.4375, 0.5, 0.4375, 0.5, 0.4375, 0.625, 0.4062, 0.625, 0.4062, 0.5, 0.4062, 0.5, 0.4062, 0.625, 0.375, 0.625, 0.375, 0.5, 0.375, 0.5, 0.375, 0.625, 0.3438, 0.625, 0.3438, 0.5, 0.3438, 0.5, 0.3438, 0.625, 0.3125, 0.625, 0.3125, 0.5, 0.3125, 0.5, 0.3125, 0.625, 0.2812, 0.625, 0.2812, 0.5, 0.2812, 0.5, 0.2812, 0.625, 0.25, 0.625, 0.25, 0.5, 0.25, 0.5, 0.25, 0.625, 0.2188, 0.625, 0.2188, 0.5, 0.2188, 0.5, 0.2188, 0.625, 0.1875, 0.625, 0.1875, 0.5, 0.1875, 0.5, 0.1875, 0.625, 0.1562, 0.625, 0.1562, 0.5, 0.1562, 0.5, 0.1562, 0.625, 0.125, 0.625, 0.125, 0.5, 0.125, 0.5, 0.125, 0.625, 0.09375, 0.625, 0.09375, 0.5, 0.09375, 0.5, 0.09375, 0.625, 0.0625, 0.625, 0.0625, 0.5, 0.0625, 0.5, 0.0625, 0.625, 0.03125, 0.625, 0.03125, 0.5, 0.03125, 0.5, 0.03125, 0.625, 0.0, 0.625, 0.0, 0.5, 0.03125, 0.75, 0.03125, 0.8333, 0.0, 0.8333, 0.0, 0.75, 0.03125, 0.8333, 0.03125, 0.9167, 0.0, 0.9167, 0.0, 0.8333, 0.0625, 0.75, 0.0625, 0.8333, 0.03125, 0.8333, 0.03125, 0.75, 0.0625, 0.8333, 0.0625, 0.9167, 0.03125, 0.9167, 0.03125, 0.8333, 0.09375, 0.75, 0.09375, 0.8333, 0.0625, 0.8333, 0.0625, 0.75, 0.09375, 0.8333, 0.09375, 0.9167, 0.0625, 0.9167, 0.0625, 0.8333, 0.125, 0.75, 0.125, 0.8333, 0.09375, 0.8333, 0.09375, 0.75, 0.125, 0.8333, 0.125, 0.9167, 0.09375, 0.9167, 0.09375, 0.8333, 0.1562, 0.75, 0.1562, 0.8333, 0.125, 0.8333, 0.125, 0.75, 0.1562, 0.8333, 0.1562, 0.9167, 0.125, 0.9167, 0.125, 0.8333, 0.1875, 0.75, 0.1875, 0.8333, 0.1562, 0.8333, 0.1562, 0.75, 0.1875, 0.8333, 0.1875, 0.9167, 0.1562, 0.9167, 0.1562, 0.8333, 0.2188, 0.75, 0.2188, 0.8333, 0.1875, 0.8333, 0.1875, 0.75, 0.2188, 0.8333, 0.2188, 0.9167, 0.1875, 0.9167, 0.1875, 0.8333, 0.25, 0.75, 0.25, 0.8333, 0.2188, 0.8333, 0.2188, 0.75, 0.25, 0.8333, 0.25, 0.9167, 0.2188, 0.9167, 0.2188, 0.8333, 0.2812, 0.75, 0.2812, 0.8333, 0.25, 0.8333, 0.25, 0.75, 0.2812, 0.8333, 0.2812, 0.9167, 0.25, 0.9167, 0.25, 0.8333, 0.3125, 0.75, 0.3125, 0.8333, 0.2812, 0.8333, 0.2812, 0.75, 0.3125, 0.8333, 0.3125, 0.9167, 0.2812, 0.9167, 0.2812, 0.8333, 0.3438, 0.75, 0.3438, 0.8333, 0.3125, 0.8333, 0.3125, 0.75, 0.3438, 0.8333, 0.3438, 0.9167, 0.3125, 0.9167, 0.3125, 0.8333, 0.375, 0.75, 0.375, 0.8333, 0.3438, 0.8333, 0.3438, 0.75, 0.375, 0.8333, 0.375, 0.9167, 0.3438, 0.9167, 0.3438, 0.8333, 0.4062, 0.75, 0.4062, 0.8333, 0.375, 0.8333, 0.375, 0.75, 0.4062, 0.8333, 0.4062, 0.9167, 0.375, 0.9167, 0.375, 0.8333, 0.4375, 0.75, 0.4375, 0.8333, 0.4062, 0.8333, 0.4062, 0.75, 0.4375, 0.8333, 0.4375, 0.9167, 0.4062, 0.9167, 0.4062, 0.8333, 0.4688, 0.75, 0.4688, 0.8333, 0.4375, 0.8333, 0.4375, 0.75, 0.4688, 0.8333, 0.4687, 0.9167, 0.4375, 0.9167, 0.4375, 0.8333, 0.5, 0.75, 0.5, 0.8333, 0.4688, 0.8333, 0.4688, 0.75, 0.5, 0.8333, 0.5, 0.9167, 0.4687, 0.9167, 0.4688, 0.8333, 0.5312, 0.75, 0.5312, 0.8333, 0.5, 0.8333, 0.5, 0.75, 0.5312, 0.8333, 0.5312, 0.9167, 0.5, 0.9167, 0.5, 0.8333, 0.5625, 0.75, 0.5625, 0.8333, 0.5312, 0.8333, 0.5312, 0.75, 0.5625, 0.8333, 0.5625, 0.9167, 0.5312, 0.9167, 0.5312, 0.8333, 0.5938, 0.75, 0.5938, 0.8333, 0.5625, 0.8333, 0.5625, 0.75, 0.5938, 0.8333, 0.5938, 0.9167, 0.5625, 0.9167, 0.5625, 0.8333, 0.625, 0.75, 0.625, 0.8333, 0.5938, 0.8333, 0.5938, 0.75, 0.625, 0.8333, 0.625, 0.9167, 0.5938, 0.9167, 0.5938, 0.8333, 0.6562, 0.75, 0.6562, 0.8333, 0.625, 0.8333, 0.625, 0.75, 0.6562, 0.8333, 0.6562, 0.9167, 0.625, 0.9167, 0.625, 0.8333, 0.6875, 0.75, 0.6875, 0.8333, 0.6562, 0.8333, 0.6562, 0.75, 0.6875, 0.8333, 0.6875, 0.9167, 0.6562, 0.9167, 0.6562, 0.8333, 0.7188, 0.75, 0.7188, 0.8333, 0.6875, 0.8333, 0.6875, 0.75, 0.7188, 0.8333, 0.7188, 0.9167, 0.6875, 0.9167, 0.6875, 0.8333, 0.75, 0.75, 0.75, 0.8333, 0.7188, 0.8333, 0.7188, 0.75, 0.75, 0.8333, 0.75, 0.9167, 0.7188, 0.9167, 0.7188, 0.8333, 0.7812, 0.75, 0.7812, 0.8333, 0.75, 0.8333, 0.75, 0.75, 0.7812, 0.8333, 0.7812, 0.9167, 0.75, 0.9167, 0.75, 0.8333, 0.8125, 0.75, 0.8125, 0.8333, 0.7812, 0.8333, 0.7812, 0.75, 0.8125, 0.8333, 0.8125, 0.9167, 0.7812, 0.9167, 0.7812, 0.8333, 0.8438, 0.75, 0.8438, 0.8333, 0.8125, 0.8333, 0.8125, 0.75, 0.8438, 0.8333, 0.8437, 0.9167, 0.8125, 0.9167, 0.8125, 0.8333, 0.875, 0.75, 0.875, 0.8333, 0.8438, 0.8333, 0.8438, 0.75, 0.875, 0.8333, 0.875, 0.9167, 0.8437, 0.9167, 0.8438, 0.8333, 0.9062, 0.75, 0.9062, 0.8333, 0.875, 0.8333, 0.875, 0.75, 0.9062, 0.8333, 0.9062, 0.9167, 0.875, 0.9167, 0.875, 0.8333, 0.9375, 0.75, 0.9375, 0.8333, 0.9062, 0.8333, 0.9062, 0.75, 0.9375, 0.8333, 0.9375, 0.9167, 0.9062, 0.9167, 0.9062, 0.8333, 0.9688, 0.75, 0.9688, 0.8333, 0.9375, 0.8333, 0.9375, 0.75, 0.9688, 0.8333, 0.9688, 0.9167, 0.9375, 0.9167, 0.9375, 0.8333, 1.0, 0.75, 1.0, 0.8333, 0.9688, 0.8333, 0.9688, 0.75, 1.0, 0.8333, 1.0, 0.9167, 0.9688, 0.9167, 0.9688, 0.8333, 0.875, 1.0, 0.9062, 1.0, 0.9062, 1.0, 0.875, 1.0, 0.5938, 1.0, 0.625, 1.0, 0.625, 1.0, 0.5938, 1.0, 0.3125, 1.0, 0.3438, 1.0, 0.3438, 1.0, 0.3125, 1.0, 0.03125, 1.0, 0.0625, 1.0, 0.0625, 1.0, 0.03125, 1.0, 0.7188, 1.0, 0.75, 1.0, 0.75, 1.0, 0.7188, 1.0, 0.4375, 1.0, 0.4688, 1.0, 0.4688, 1.0, 0.4375, 1.0, 0.1562, 1.0, 0.1875, 1.0, 0.1875, 1.0, 0.1562, 1.0, 0.8438, 1.0, 0.875, 1.0, 0.875, 1.0, 0.8438, 1.0, 0.5625, 1.0, 0.5938, 1.0, 0.5938, 1.0, 0.5625, 1.0, 0.2812, 1.0, 0.3125, 1.0, 0.3125, 1.0, 0.2812, 1.0, 0.0, 1.0, 0.03125, 1.0, 0.03125, 1.0, 0.0, 1.0, 0.9688, 1.0, 1.0, 1.0, 1.0, 1.0, 0.9688, 1.0, 0.6875, 1.0, 0.7188, 1.0, 0.7188, 1.0, 0.6875, 1.0, 0.4062, 1.0, 0.4375, 1.0, 0.4375, 1.0, 0.4062, 1.0, 0.125, 1.0, 0.1562, 1.0, 0.1562, 1.0, 0.125, 1.0, 0.8125, 1.0, 0.8438, 1.0, 0.8438, 1.0, 0.8125, 1.0, 0.5312, 1.0, 0.5625, 1.0, 0.5625, 1.0, 0.5312, 1.0, 0.25, 1.0, 0.2812, 1.0, 0.2812, 1.0, 0.25, 1.0, 0.9375, 1.0, 0.9688, 1.0, 0.9688, 1.0, 0.9375, 1.0, 0.6562, 1.0, 0.6875, 1.0, 0.6875, 1.0, 0.6562, 1.0, 0.375, 1.0, 0.4062, 1.0, 0.4062, 1.0, 0.375, 1.0, 0.09375, 1.0, 0.125, 1.0, 0.125, 1.0, 0.09375, 1.0, 0.7812, 1.0, 0.8125, 1.0, 0.8125, 1.0, 0.7812, 1.0, 0.5, 1.0, 0.5312, 1.0, 0.5312, 1.0, 0.5, 1.0, 0.2188, 1.0, 0.25, 1.0, 0.25, 1.0, 0.2188, 1.0, 0.9062, 1.0, 0.9375, 1.0, 0.9375, 1.0, 0.9062, 1.0, 0.625, 1.0, 0.6562, 1.0, 0.6562, 1.0, 0.625, 1.0, 0.3438, 1.0, 0.375, 1.0, 0.375, 1.0, 0.3438, 1.0, 0.0625, 1.0, 0.09375, 1.0, 0.09375, 1.0, 0.0625, 1.0, 0.75, 1.0, 0.7812, 1.0, 0.7812, 1.0, 0.75, 1.0, 0.4688, 1.0, 0.5, 1.0, 0.5, 1.0, 0.4688, 1.0, 0.1875, 1.0, 0.2188, 1.0, 0.2188, 1.0, 0.1875, 1.0, 0.1562, 1.0, 0.1875, 1.0, 0.1875, 1.0, 0.1562, 1.0, 0.5625, 1.0, 0.5938, 1.0, 0.5938, 1.0, 0.5625, 1.0, 0.9688, 1.0, 1.0, 1.0, 1.0, 1.0, 0.9688, 1.0, 0.125, 1.0, 0.1562, 1.0, 0.1562, 1.0, 0.125, 1.0, 0.5312, 1.0, 0.5625, 1.0, 0.5625, 1.0, 0.5312, 1.0, 0.9375, 1.0, 0.9688, 1.0, 0.9688, 1.0, 0.9375, 1.0, 0.09375, 1.0, 0.125, 1.0, 0.125, 1.0, 0.09375, 1.0, 0.5, 1.0, 0.5312, 1.0, 0.5312, 1.0, 0.5, 1.0, 0.9062, 1.0, 0.9375, 1.0, 0.9375, 1.0, 0.9062, 1.0, 0.0625, 1.0, 0.09375, 1.0, 0.09375, 1.0, 0.0625, 1.0, 0.4688, 1.0, 0.5, 1.0, 0.5, 1.0, 0.4688, 1.0, 0.875, 1.0, 0.9062, 1.0, 0.9062, 1.0, 0.875, 1.0, 0.03125, 1.0, 0.0625, 1.0, 0.0625, 1.0, 0.03125, 1.0, 0.4375, 1.0, 0.4688, 1.0, 0.4688, 1.0, 0.4375, 1.0, 0.8438, 1.0, 0.875, 1.0, 0.875, 1.0, 0.8438, 1.0, 0.0, 1.0, 0.03125, 1.0, 0.03125, 1.0, 0.0, 1.0, 0.4062, 1.0, 0.4375, 1.0, 0.4375, 1.0, 0.4062, 1.0, 0.8125, 1.0, 0.8438, 1.0, 0.8438, 1.0, 0.8125, 1.0, 0.375, 1.0, 0.4062, 1.0, 0.4062, 1.0, 0.375, 1.0, 0.7812, 1.0, 0.8125, 1.0, 0.8125, 1.0, 0.7812, 1.0, 0.3438, 1.0, 0.375, 1.0, 0.375, 1.0, 0.3438, 1.0, 0.75, 1.0, 0.7812, 1.0, 0.7812, 1.0, 0.75, 1.0, 0.3125, 1.0, 0.3438, 1.0, 0.3438, 1.0, 0.3125, 1.0, 0.7188, 1.0, 0.75, 1.0, 0.75, 1.0, 0.7188, 1.0, 0.2812, 1.0, 0.3125, 1.0, 0.3125, 1.0, 0.2812, 1.0, 0.6875, 1.0, 0.7188, 1.0, 0.7188, 1.0, 0.6875, 1.0, 0.25, 1.0, 0.2812, 1.0, 0.2812, 1.0, 0.25, 1.0, 0.6562, 1.0, 0.6875, 1.0, 0.6875, 1.0, 0.6562, 1.0, 0.2188, 1.0, 0.25, 1.0, 0.25, 1.0, 0.2188, 1.0, 0.625, 1.0, 0.6562, 1.0, 0.6562, 1.0, 0.625, 1.0, 0.1875, 1.0, 0.2188, 1.0, 0.2188, 1.0, 0.1875, 1.0, 0.5938, 1.0, 0.625, 1.0, 0.625, 1.0, 0.5938, 1.0, 0.0625, 1.0, 0.09375, 1.0, 0.09375, 1.0, 0.0625, 1.0, 0.4688, 1.0, 0.5, 1.0, 0.5, 1.0, 0.4688, 1.0, 0.875, 1.0, 0.9062, 1.0, 0.9062, 1.0, 0.875, 1.0, 0.03125, 1.0, 0.0625, 1.0, 0.0625, 1.0, 0.03125, 1.0, 0.4375, 1.0, 0.4688, 1.0, 0.4688, 1.0, 0.4375, 1.0, 0.8438, 1.0, 0.875, 1.0, 0.875, 1.0, 0.8438, 1.0, 0.0, 1.0, 0.03125, 1.0, 0.03125, 1.0, 0.0, 1.0, 0.4062, 1.0, 0.4375, 1.0, 0.4375, 1.0, 0.4062, 1.0, 0.8125, 1.0, 0.8438, 1.0, 0.8438, 1.0, 0.8125, 1.0, 0.375, 1.0, 0.4062, 1.0, 0.4062, 1.0, 0.375, 1.0, 0.7812, 1.0, 0.8125, 1.0, 0.8125, 1.0, 0.7812, 1.0, 0.3438, 1.0, 0.375, 1.0, 0.375, 1.0, 0.3438, 1.0, 0.75, 1.0, 0.7812, 1.0, 0.7812, 1.0, 0.75, 1.0, 0.3125, 1.0, 0.3438, 1.0, 0.3438, 1.0, 0.3125, 1.0, 0.7188, 1.0, 0.75, 1.0, 0.75, 1.0, 0.7188, 1.0, 0.2812, 1.0, 0.3125, 1.0, 0.3125, 1.0, 0.2812, 1.0, 0.6875, 1.0, 0.7188, 1.0, 0.7188, 1.0, 0.6875, 1.0, 0.25, 1.0, 0.2812, 1.0, 0.2812, 1.0, 0.25, 1.0, 0.6562, 1.0, 0.6875, 1.0, 0.6875, 1.0, 0.6562, 1.0, 0.2188, 1.0, 0.25, 1.0, 0.25, 1.0, 0.2188, 1.0, 0.625, 1.0, 0.6562, 1.0, 0.6562, 1.0, 0.625, 1.0, 0.1875, 1.0, 0.2188, 1.0, 0.2188, 1.0, 0.1875, 1.0, 0.5938, 1.0, 0.625, 1.0, 0.625, 1.0, 0.5938, 1.0, 0.1562, 1.0, 0.1875, 1.0, 0.1875, 1.0, 0.1562, 1.0, 0.5625, 1.0, 0.5938, 1.0, 0.5938, 1.0, 0.5625, 1.0, 0.9688, 1.0, 1.0, 1.0, 1.0, 1.0, 0.9688, 1.0, 0.125, 1.0, 0.1562, 1.0, 0.1562, 1.0, 0.125, 1.0, 0.5312, 1.0, 0.5625, 1.0, 0.5625, 1.0, 0.5312, 1.0, 0.9375, 1.0, 0.9688, 1.0, 0.9688, 1.0, 0.9375, 1.0, 0.09375, 1.0, 0.125, 1.0, 0.125, 1.0, 0.09375, 1.0, 0.5, 1.0, 0.5312, 1.0, 0.5312, 1.0, 0.5, 1.0, 0.9062, 1.0, 0.9375, 1.0, 0.9375, 1.0, 0.9062, 1.0, 0.375, 1.0, 0.4062, 1.0, 0.4062, 1.0, 0.375, 1.0, 0.7812, 1.0, 0.8125, 1.0, 0.8125, 1.0, 0.7812, 1.0, 0.3438, 1.0, 0.375, 1.0, 0.375, 1.0, 0.3438, 1.0, 0.75, 1.0, 0.7812, 1.0, 0.7812, 1.0, 0.75, 1.0, 0.3125, 1.0, 0.3438, 1.0, 0.3438, 1.0, 0.3125, 1.0, 0.7188, 1.0, 0.75, 1.0, 0.75, 1.0, 0.7188, 1.0, 0.2812, 1.0, 0.3125, 1.0, 0.3125, 1.0, 0.2812, 1.0, 0.6875, 1.0, 0.7188, 1.0, 0.7188, 1.0, 0.6875, 1.0, 0.25, 1.0, 0.2812, 1.0, 0.2812, 1.0, 0.25, 1.0, 0.6562, 1.0, 0.6875, 1.0, 0.6875, 1.0, 0.6562, 1.0, 0.2188, 1.0, 0.25, 1.0, 0.25, 1.0, 0.2188, 1.0, 0.625, 1.0, 0.6562, 1.0, 0.6562, 1.0, 0.625, 1.0, 0.1875, 1.0, 0.2188, 1.0, 0.2188, 1.0, 0.1875, 1.0, 0.5938, 1.0, 0.625, 1.0, 0.625, 1.0, 0.5938, 1.0, 0.1562, 1.0, 0.1875, 1.0, 0.1875, 1.0, 0.1562, 1.0, 0.5625, 1.0, 0.5938, 1.0, 0.5938, 1.0, 0.5625, 1.0, 0.9688, 1.0, 1.0, 1.0, 1.0, 1.0, 0.9688, 1.0, 0.125, 1.0, 0.1562, 1.0, 0.1562, 1.0, 0.125, 1.0, 0.5312, 1.0, 0.5625, 1.0, 0.5625, 1.0, 0.5312, 1.0, 0.9375, 1.0, 0.9688, 1.0, 0.9688, 1.0, 0.9375, 1.0, 0.09375, 1.0, 0.125, 1.0, 0.125, 1.0, 0.09375, 1.0, 0.5, 1.0, 0.5312, 1.0, 0.5312, 1.0, 0.5, 1.0, 0.9062, 1.0, 0.9375, 1.0, 0.9375, 1.0, 0.9062, 1.0, 0.0625, 1.0, 0.09375, 1.0, 0.09375, 1.0, 0.0625, 1.0, 0.4688, 1.0, 0.5, 1.0, 0.5, 1.0, 0.4688, 1.0, 0.875, 1.0, 0.9062, 1.0, 0.9062, 1.0, 0.875, 1.0, 0.03125, 1.0, 0.0625, 1.0, 0.0625, 1.0, 0.03125, 1.0, 0.4375, 1.0, 0.4688, 1.0, 0.4688, 1.0, 0.4375, 1.0, 0.8438, 1.0, 0.875, 1.0, 0.875, 1.0, 0.8438, 1.0, 0.0, 1.0, 0.03125, 1.0, 0.03125, 1.0, 0.0, 1.0, 0.4062, 1.0, 0.4375, 1.0, 0.4375, 1.0, 0.4062, 1.0, 0.8125, 1.0, 0.8438, 1.0, 0.8438, 1.0, 0.8125, 1.0, 0.2812, 1.0, 0.3125, 1.0, 0.3125, 1.0, 0.2812, 1.0, 0.6875, 1.0, 0.7188, 1.0, 0.7188, 1.0, 0.6875, 1.0, 0.25, 1.0, 0.2812, 1.0, 0.2812, 1.0, 0.25, 1.0, 0.6562, 1.0, 0.6875, 1.0, 0.6875, 1.0, 0.6562, 1.0, 0.2188, 1.0, 0.25, 1.0, 0.25, 1.0, 0.2188, 1.0, 0.625, 1.0, 0.6562, 1.0, 0.6562, 1.0, 0.625, 1.0, 0.1875, 1.0, 0.2188, 1.0, 0.2188, 1.0, 0.1875, 1.0, 0.5938, 1.0, 0.625, 1.0, 0.625, 1.0, 0.5938, 1.0, 0.1562, 1.0, 0.1875, 1.0, 0.1875, 1.0, 0.1562, 1.0, 0.5625, 1.0, 0.5938, 1.0, 0.5938, 1.0, 0.5625, 1.0, 0.9688, 1.0, 1.0, 1.0, 1.0, 1.0, 0.9688, 1.0, 0.125, 1.0, 0.1562, 1.0, 0.1562, 1.0, 0.125, 1.0, 0.5312, 1.0, 0.5625, 1.0, 0.5625, 1.0, 0.5312, 1.0, 0.9375, 1.0, 0.9688, 1.0, 0.9688, 1.0, 0.9375, 1.0, 0.09375, 1.0, 0.125, 1.0, 0.125, 1.0, 0.09375, 1.0, 0.5, 1.0, 0.5312, 1.0, 0.5312, 1.0, 0.5, 1.0, 0.9062, 1.0, 0.9375, 1.0, 0.9375, 1.0, 0.9062, 1.0, 0.0625, 1.0, 0.09375, 1.0, 0.09375, 1.0, 0.0625, 1.0, 0.4688, 1.0, 0.5, 1.0, 0.5, 1.0, 0.4688, 1.0, 0.875, 1.0, 0.9062, 1.0, 0.9062, 1.0, 0.875, 1.0, 0.03125, 1.0, 0.0625, 1.0, 0.0625, 1.0, 0.03125, 1.0, 0.4375, 1.0, 0.4688, 1.0, 0.4688, 1.0, 0.4375, 1.0, 0.8438, 1.0, 0.875, 1.0, 0.875, 1.0, 0.8438, 1.0, 0.0, 1.0, 0.03125, 1.0, 0.03125, 1.0, 0.0, 1.0, 0.4062, 1.0, 0.4375, 1.0, 0.4375, 1.0, 0.4062, 1.0, 0.8125, 1.0, 0.8438, 1.0, 0.8438, 1.0, 0.8125, 1.0, 0.375, 1.0, 0.4062, 1.0, 0.4062, 1.0, 0.375, 1.0, 0.7812, 1.0, 0.8125, 1.0, 0.8125, 1.0, 0.7812, 1.0, 0.3438, 1.0, 0.375, 1.0, 0.375, 1.0, 0.3438, 1.0, 0.75, 1.0, 0.7812, 1.0, 0.7812, 1.0, 0.75, 1.0, 0.3125, 1.0, 0.3438, 1.0, 0.3438, 1.0, 0.3125, 1.0, 0.7188, 1.0, 0.75, 1.0, 0.75, 1.0, 0.7188, 1.0, 0.1875, 1.0, 0.2188, 1.0, 0.2188, 1.0, 0.1875, 1.0, 0.5938, 1.0, 0.625, 1.0, 0.625, 1.0, 0.5938, 1.0, 0.1562, 1.0, 0.1875, 1.0, 0.1875, 1.0, 0.1562, 1.0, 0.5625, 1.0, 0.5938, 1.0, 0.5938, 1.0, 0.5625, 1.0, 0.9688, 1.0, 1.0, 1.0, 1.0, 1.0, 0.9688, 1.0, 0.125, 1.0, 0.1562, 1.0, 0.1562, 1.0, 0.125, 1.0, 0.5312, 1.0, 0.5625, 1.0, 0.5625, 1.0, 0.5312, 1.0, 0.9375, 1.0, 0.9688, 1.0, 0.9688, 1.0, 0.9375, 1.0, 0.09375, 1.0, 0.125, 1.0, 0.125, 1.0, 0.09375, 1.0, 0.5, 1.0, 0.5312, 1.0, 0.5312, 1.0, 0.5, 1.0, 0.9062, 1.0, 0.9375, 1.0, 0.9375, 1.0, 0.9062, 1.0, 0.0625, 1.0, 0.09375, 1.0, 0.09375, 1.0, 0.0625, 1.0, 0.4688, 1.0, 0.5, 1.0, 0.5, 1.0, 0.4688, 1.0, 0.875, 1.0, 0.9062, 1.0, 0.9062, 1.0, 0.875, 1.0, 0.03125, 1.0, 0.0625, 1.0, 0.0625, 1.0, 0.03125, 1.0, 0.4375, 1.0, 0.4688, 1.0, 0.4688, 1.0, 0.4375, 1.0, 0.8438, 1.0, 0.875, 1.0, 0.875, 1.0, 0.8438, 1.0, 0.0, 1.0, 0.03125, 1.0, 0.03125, 1.0, 0.0, 1.0, 0.4062, 1.0, 0.4375, 1.0, 0.4375, 1.0, 0.4062, 1.0, 0.8125, 1.0, 0.8438, 1.0, 0.8438, 1.0, 0.8125, 1.0, 0.375, 1.0, 0.4062, 1.0, 0.4062, 1.0, 0.375, 1.0, 0.7812, 1.0, 0.8125, 1.0, 0.8125, 1.0, 0.7812, 1.0, 0.3438, 1.0, 0.375, 1.0, 0.375, 1.0, 0.3438, 1.0, 0.75, 1.0, 0.7812, 1.0, 0.7812, 1.0, 0.75, 1.0, 0.3125, 1.0, 0.3438, 1.0, 0.3438, 1.0, 0.3125, 1.0, 0.7188, 1.0, 0.75, 1.0, 0.75, 1.0, 0.7188, 1.0, 0.2812, 1.0, 0.3125, 1.0, 0.3125, 1.0, 0.2812, 1.0, 0.6875, 1.0, 0.7188, 1.0, 0.7188, 1.0, 0.6875, 1.0, 0.25, 1.0, 0.2812, 1.0, 0.2812, 1.0, 0.25, 1.0, 0.6562, 1.0, 0.6875, 1.0, 0.6875, 1.0, 0.6562, 1.0, 0.2188, 1.0, 0.25, 1.0, 0.25, 1.0, 0.2188, 1.0, 0.625, 1.0, 0.6562, 1.0, 0.6562, 1.0, 0.625, 1.0, 0.0, 1.0, 0.03125, 1.0, 0.0625, 1.0, 0.09375, 1.0, 0.125, 1.0, 0.1562, 1.0, 0.1875, 1.0, 0.2188, 1.0, 0.25, 1.0, 0.2812, 1.0, 0.3125, 1.0, 0.3438, 1.0, 0.375, 1.0, 0.4062, 1.0, 0.4375, 1.0, 0.4688, 1.0, 0.5, 1.0, 0.5312, 1.0, 0.5625, 1.0, 0.5938, 1.0, 0.625, 1.0, 0.6562, 1.0, 0.6875, 1.0, 0.7188, 1.0, 0.75, 1.0, 0.7812, 1.0, 0.8125, 1.0, 0.8438, 1.0, 0.875, 1.0, 0.9062, 1.0, 0.9375, 1.0, 0.9688, 1.0])
me_cylinder_001.use_remesh_preserve_volume = False
me_cylinder_001.use_remesh_preserve_attributes = False
me_cylinder_001.use_mirror_vertex_groups = False
me_cylinder_001.update()

# ---- objects
ob_joystick_base = bpy.data.objects.new('Joystick Base', me_cube_004)
ob_joystick = bpy.data.objects.new('Joystick', me_cylinder_001)

# ---- transforms, parenting, visibility, modifiers, constraints
ob_joystick_base.location = (0.0, 0.0, 0.0)
ob_joystick_base.lineart.crease_threshold = 0.0
ob_joystick.parent = ob_joystick_base
ob_joystick.location = (-5.601e-05, -6.423e-05, 0.0003081)
ob_joystick.rotation_euler = (0.1779, 0.01606, 0.2582)
ob_joystick.lineart.crease_threshold = 0.0

# ---- collection membership
col_collection_1.objects.link(ob_joystick_base)
col_collection_1.objects.link(ob_joystick)

# ---- scene / render settings (as saved in the file)
scene.frame_start = 1; scene.frame_end = 250; scene.frame_set(1)
scene.render.engine = 'BLENDER_EEVEE_NEXT'
scene.render.resolution_percentage = 50
scene.render.dither_intensity = 0.0
scene.cycles.use_denoising = False
scene.cycles.samples = 128
scene.cycles.sampling_pattern = 'TABULATED_SOBOL'
scene.cycles.use_adaptive_sampling = False
scene.cycles.use_light_tree = False
scene.cycles.blur_glossy = 0.0
scene.cycles.sample_clamp_indirect = 0.0
scene.view_settings.view_transform = 'Standard'
bpy.context.view_layer.update()

# ---- added for rendering (the .blend has no active camera and no usable light): camera, sun
cam_auto = bpy.data.cameras.new('AutoCamera')
cam_auto.lens = 50.0
cam_auto.sensor_width = 36.0
cam_auto.clip_end = 1000.0
ob_auto_camera = bpy.data.objects.new('AutoCamera', cam_auto)
scene.collection.objects.link(ob_auto_camera)
ob_auto_camera.location = (0.185044, -0.222128, 0.158682)
ob_auto_camera.rotation_euler = (1.09748, -7.21219e-08, 0.694738)
scene.camera = ob_auto_camera
light_auto_sun = bpy.data.lights.new('AutoSun', 'SUN')
light_auto_sun.energy = 3.0
light_auto_sun.angle = 0.0523599
ob_auto_sun = bpy.data.objects.new('AutoSun', light_auto_sun)
scene.collection.objects.link(ob_auto_sun)
ob_auto_sun.rotation_euler = (0.872665, 0.174533, 0.523599)
bpy.context.view_layer.update()
